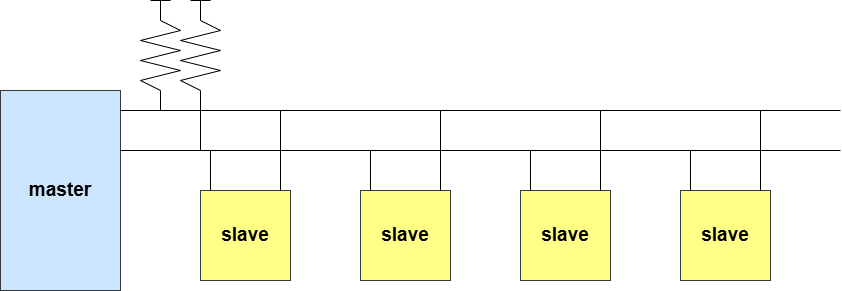

The diagram above was exported from draw.io. Its source (the exported page's mxGraphModel, read from the mxfile embedded in the PNG):
<mxGraphModel dx="1090" dy="825" grid="1" gridSize="10" guides="1" tooltips="1" connect="1" arrows="1" fold="1" page="1" pageScale="1" pageWidth="1169" pageHeight="827" math="0" shadow="0">
  <root>
    <mxCell id="0" />
    <mxCell id="1" parent="0" />
    <mxCell id="MuzUKZ14kpq1M0nQAfaq-3" value="master" style="rounded=0;whiteSpace=wrap;html=1;fontSize=19;fontStyle=1;points=[[0,0,0,0,0],[0,0.25,0,0,0],[0,0.5,0,0,0],[0,0.75,0,0,0],[0,1,0,0,0],[0.25,0,0,0,0],[0.25,1,0,0,0],[0.5,0,0,0,0],[0.5,1,0,0,0],[0.75,0,0,0,0],[0.75,1,0,0,0],[1,0,0,0,0],[1,0.1,0,0,0],[1,0.3,0,0,0],[1,0.75,0,0,0],[1,1,0,0,0]];fillColor=#cce5ff;strokeColor=#36393d;" parent="1" vertex="1">
      <mxGeometry x="80" y="240" width="120" height="200" as="geometry" />
    </mxCell>
    <mxCell id="MuzUKZ14kpq1M0nQAfaq-6" value="slave" style="rounded=0;whiteSpace=wrap;html=1;fontSize=19;fontStyle=1;fillColor=#ffff88;strokeColor=#36393d;" parent="1" vertex="1">
      <mxGeometry x="440" y="340" width="90" height="90" as="geometry" />
    </mxCell>
    <mxCell id="MuzUKZ14kpq1M0nQAfaq-9" value="" style="endArrow=none;html=1;rounded=0;exitX=1;exitY=0.1;exitDx=0;exitDy=0;exitPerimeter=0;" parent="1" source="MuzUKZ14kpq1M0nQAfaq-3" edge="1">
      <mxGeometry width="50" height="50" relative="1" as="geometry">
        <mxPoint x="270" y="260" as="sourcePoint" />
        <mxPoint x="920" y="260" as="targetPoint" />
      </mxGeometry>
    </mxCell>
    <mxCell id="MuzUKZ14kpq1M0nQAfaq-10" value="" style="endArrow=none;html=1;rounded=0;exitX=1;exitY=0.3;exitDx=0;exitDy=0;exitPerimeter=0;" parent="1" source="MuzUKZ14kpq1M0nQAfaq-3" edge="1">
      <mxGeometry width="50" height="50" relative="1" as="geometry">
        <mxPoint x="210" y="270" as="sourcePoint" />
        <mxPoint x="920" y="300" as="targetPoint" />
      </mxGeometry>
    </mxCell>
    <mxCell id="MuzUKZ14kpq1M0nQAfaq-13" value="" style="endArrow=none;html=1;rounded=0;" parent="1" edge="1">
      <mxGeometry width="50" height="50" relative="1" as="geometry">
        <mxPoint x="240" y="260" as="sourcePoint" />
        <mxPoint x="240" y="240" as="targetPoint" />
      </mxGeometry>
    </mxCell>
    <mxCell id="MuzUKZ14kpq1M0nQAfaq-14" value="" style="endArrow=none;html=1;rounded=0;" parent="1" edge="1">
      <mxGeometry width="50" height="50" relative="1" as="geometry">
        <mxPoint x="280" y="300" as="sourcePoint" />
        <mxPoint x="280" y="240" as="targetPoint" />
      </mxGeometry>
    </mxCell>
    <mxCell id="MuzUKZ14kpq1M0nQAfaq-16" value="" style="edgeStyle=none;orthogonalLoop=1;jettySize=auto;html=1;rounded=0;endArrow=none;startFill=0;" parent="1" edge="1">
      <mxGeometry width="80" relative="1" as="geometry">
        <mxPoint x="240" y="170" as="sourcePoint" />
        <mxPoint x="240" y="240" as="targetPoint" />
        <Array as="points">
          <mxPoint x="260" y="180" />
          <mxPoint x="220" y="190" />
          <mxPoint x="260" y="200" />
          <mxPoint x="220" y="210" />
          <mxPoint x="260" y="220" />
          <mxPoint x="220" y="230" />
        </Array>
      </mxGeometry>
    </mxCell>
    <mxCell id="MuzUKZ14kpq1M0nQAfaq-17" value="" style="edgeStyle=none;orthogonalLoop=1;jettySize=auto;html=1;rounded=0;endArrow=none;startFill=0;" parent="1" edge="1">
      <mxGeometry width="80" relative="1" as="geometry">
        <mxPoint x="280" y="170" as="sourcePoint" />
        <mxPoint x="280" y="240" as="targetPoint" />
        <Array as="points">
          <mxPoint x="300" y="180" />
          <mxPoint x="260" y="190" />
          <mxPoint x="300" y="200" />
          <mxPoint x="260" y="210" />
          <mxPoint x="300" y="220" />
          <mxPoint x="260" y="230" />
        </Array>
      </mxGeometry>
    </mxCell>
    <mxCell id="MuzUKZ14kpq1M0nQAfaq-18" value="" style="endArrow=none;html=1;rounded=0;" parent="1" edge="1">
      <mxGeometry width="50" height="50" relative="1" as="geometry">
        <mxPoint x="240" y="170" as="sourcePoint" />
        <mxPoint x="240" y="150" as="targetPoint" />
      </mxGeometry>
    </mxCell>
    <mxCell id="MuzUKZ14kpq1M0nQAfaq-20" value="" style="endArrow=none;html=1;rounded=0;" parent="1" edge="1">
      <mxGeometry width="50" height="50" relative="1" as="geometry">
        <mxPoint x="280" y="170" as="sourcePoint" />
        <mxPoint x="280" y="150" as="targetPoint" />
      </mxGeometry>
    </mxCell>
    <mxCell id="MuzUKZ14kpq1M0nQAfaq-21" value="" style="endArrow=none;html=1;rounded=0;" parent="1" edge="1">
      <mxGeometry width="50" height="50" relative="1" as="geometry">
        <mxPoint x="230" y="150" as="sourcePoint" />
        <mxPoint x="250" y="150" as="targetPoint" />
      </mxGeometry>
    </mxCell>
    <mxCell id="MuzUKZ14kpq1M0nQAfaq-22" value="" style="endArrow=none;html=1;rounded=0;" parent="1" edge="1">
      <mxGeometry width="50" height="50" relative="1" as="geometry">
        <mxPoint x="270" y="150" as="sourcePoint" />
        <mxPoint x="290" y="150" as="targetPoint" />
      </mxGeometry>
    </mxCell>
    <mxCell id="MuzUKZ14kpq1M0nQAfaq-23" value="" style="endArrow=none;html=1;rounded=0;" parent="1" edge="1">
      <mxGeometry width="50" height="50" relative="1" as="geometry">
        <mxPoint x="290" y="340" as="sourcePoint" />
        <mxPoint x="290" y="300" as="targetPoint" />
      </mxGeometry>
    </mxCell>
    <mxCell id="MuzUKZ14kpq1M0nQAfaq-24" value="" style="endArrow=none;html=1;rounded=0;" parent="1" edge="1">
      <mxGeometry width="50" height="50" relative="1" as="geometry">
        <mxPoint x="360" y="340" as="sourcePoint" />
        <mxPoint x="360" y="260" as="targetPoint" />
      </mxGeometry>
    </mxCell>
    <mxCell id="MuzUKZ14kpq1M0nQAfaq-25" value="" style="endArrow=none;html=1;rounded=0;" parent="1" edge="1">
      <mxGeometry width="50" height="50" relative="1" as="geometry">
        <mxPoint x="520" y="340" as="sourcePoint" />
        <mxPoint x="520" y="260" as="targetPoint" />
      </mxGeometry>
    </mxCell>
    <mxCell id="MuzUKZ14kpq1M0nQAfaq-26" value="" style="endArrow=none;html=1;rounded=0;" parent="1" edge="1">
      <mxGeometry width="50" height="50" relative="1" as="geometry">
        <mxPoint x="450" y="340" as="sourcePoint" />
        <mxPoint x="450" y="300" as="targetPoint" />
      </mxGeometry>
    </mxCell>
    <mxCell id="MuzUKZ14kpq1M0nQAfaq-27" value="slave" style="rounded=0;whiteSpace=wrap;html=1;fontSize=19;fontStyle=1;fillColor=#ffff88;strokeColor=#36393d;" parent="1" vertex="1">
      <mxGeometry x="280" y="340" width="90" height="90" as="geometry" />
    </mxCell>
    <mxCell id="MuzUKZ14kpq1M0nQAfaq-28" value="slave" style="rounded=0;whiteSpace=wrap;html=1;fontSize=19;fontStyle=1;fillColor=#ffff88;strokeColor=#36393d;" parent="1" vertex="1">
      <mxGeometry x="760" y="340" width="90" height="90" as="geometry" />
    </mxCell>
    <mxCell id="MuzUKZ14kpq1M0nQAfaq-29" value="slave" style="rounded=0;whiteSpace=wrap;html=1;fontSize=19;fontStyle=1;fillColor=#ffff88;strokeColor=#36393d;" parent="1" vertex="1">
      <mxGeometry x="600" y="340" width="90" height="90" as="geometry" />
    </mxCell>
    <mxCell id="MuzUKZ14kpq1M0nQAfaq-30" value="" style="endArrow=none;html=1;rounded=0;" parent="1" edge="1">
      <mxGeometry width="50" height="50" relative="1" as="geometry">
        <mxPoint x="680" y="340" as="sourcePoint" />
        <mxPoint x="680" y="260" as="targetPoint" />
      </mxGeometry>
    </mxCell>
    <mxCell id="MuzUKZ14kpq1M0nQAfaq-31" value="" style="endArrow=none;html=1;rounded=0;" parent="1" edge="1">
      <mxGeometry width="50" height="50" relative="1" as="geometry">
        <mxPoint x="610" y="340" as="sourcePoint" />
        <mxPoint x="610" y="300" as="targetPoint" />
      </mxGeometry>
    </mxCell>
    <mxCell id="MuzUKZ14kpq1M0nQAfaq-32" value="" style="endArrow=none;html=1;rounded=0;" parent="1" edge="1">
      <mxGeometry width="50" height="50" relative="1" as="geometry">
        <mxPoint x="840" y="340" as="sourcePoint" />
        <mxPoint x="840" y="260" as="targetPoint" />
      </mxGeometry>
    </mxCell>
    <mxCell id="MuzUKZ14kpq1M0nQAfaq-33" value="" style="endArrow=none;html=1;rounded=0;" parent="1" edge="1">
      <mxGeometry width="50" height="50" relative="1" as="geometry">
        <mxPoint x="770" y="340" as="sourcePoint" />
        <mxPoint x="770" y="300" as="targetPoint" />
      </mxGeometry>
    </mxCell>
  </root>
</mxGraphModel>